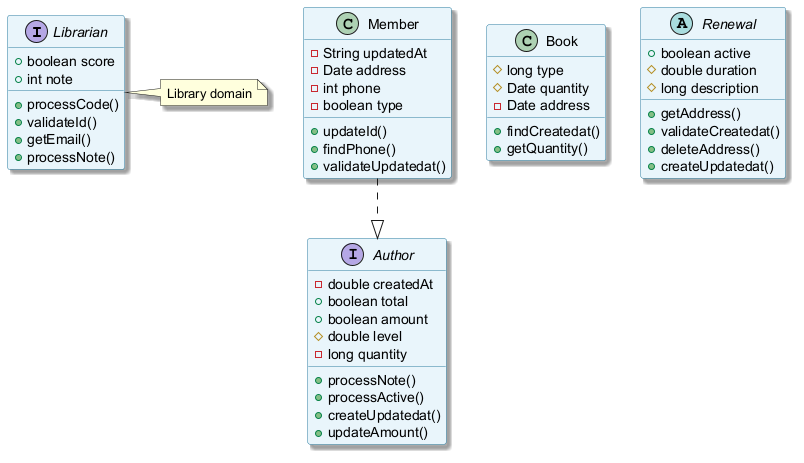

The diagram above was rendered by PlantUML. Its source (embedded in the PNG):
@startuml
skinparam backgroundColor #FFFFFF
skinparam classBackgroundColor #E8F4FA
skinparam classBorderColor #2C7DA0
skinparam shadowing true
interface Librarian {
  +boolean score
  +int note
  +processCode()
  +validateId()
  +getEmail()
  +processNote()
}
interface Author {
  -double createdAt
  +boolean total
  +boolean amount
  #double level
  -long quantity
  +processNote()
  +processActive()
  +createUpdatedat()
  +updateAmount()
}
class Book {
  #long type
  #Date quantity
  -Date address
  +findCreatedat()
  +getQuantity()
}
class Member {
  -String updatedAt
  -Date address
  -int phone
  -boolean type
  +updateId()
  +findPhone()
  +validateUpdatedat()
}
abstract class Renewal {
  +boolean active
  #double duration
  #long description
  +getAddress()
  +validateCreatedat()
  +deleteAddress()
  +createUpdatedat()
}
Member ..|> Author
note right of Librarian : Library domain
@enduml